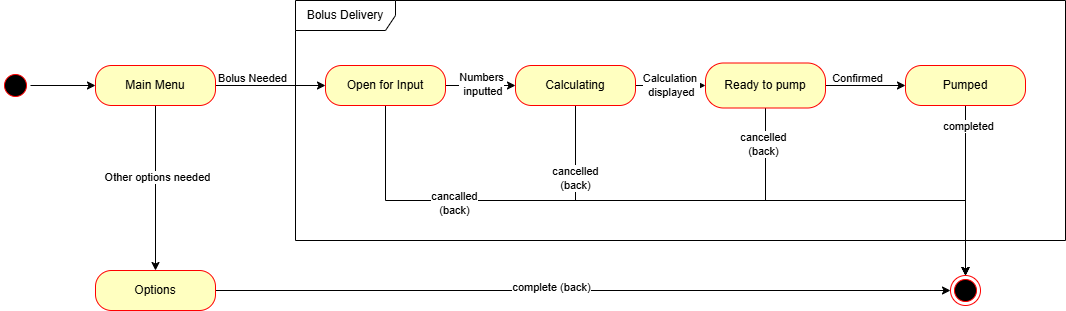

The diagram above was exported from draw.io. Its source (the exported page's mxGraphModel, read from the mxfile embedded in the PNG):
<mxGraphModel dx="1785" dy="994" grid="1" gridSize="10" guides="1" tooltips="1" connect="1" arrows="1" fold="1" page="1" pageScale="1" pageWidth="850" pageHeight="1100" math="0" shadow="0">
  <root>
    <mxCell id="w-ZOyk1DyvxCfbBO9j7--0" />
    <mxCell id="w-ZOyk1DyvxCfbBO9j7--1" parent="w-ZOyk1DyvxCfbBO9j7--0" />
    <mxCell id="w-ZOyk1DyvxCfbBO9j7--2" style="edgeStyle=orthogonalEdgeStyle;rounded=0;orthogonalLoop=1;jettySize=auto;html=1;exitX=1;exitY=0.5;exitDx=0;exitDy=0;entryX=0;entryY=0.5;entryDx=0;entryDy=0;" edge="1" parent="w-ZOyk1DyvxCfbBO9j7--1" source="w-ZOyk1DyvxCfbBO9j7--3" target="w-ZOyk1DyvxCfbBO9j7--8">
      <mxGeometry relative="1" as="geometry" />
    </mxCell>
    <mxCell id="w-ZOyk1DyvxCfbBO9j7--3" value="" style="ellipse;html=1;shape=startState;fillColor=#000000;strokeColor=#ff0000;" vertex="1" parent="w-ZOyk1DyvxCfbBO9j7--1">
      <mxGeometry x="185" y="420" width="30" height="30" as="geometry" />
    </mxCell>
    <mxCell id="w-ZOyk1DyvxCfbBO9j7--4" style="edgeStyle=orthogonalEdgeStyle;rounded=0;orthogonalLoop=1;jettySize=auto;html=1;exitX=1;exitY=0.5;exitDx=0;exitDy=0;entryX=0;entryY=0.5;entryDx=0;entryDy=0;" edge="1" parent="w-ZOyk1DyvxCfbBO9j7--1" source="w-ZOyk1DyvxCfbBO9j7--8" target="w-ZOyk1DyvxCfbBO9j7--13">
      <mxGeometry relative="1" as="geometry" />
    </mxCell>
    <mxCell id="w-ZOyk1DyvxCfbBO9j7--5" value="Bolus Needed" style="edgeLabel;html=1;align=center;verticalAlign=middle;resizable=0;points=[];" vertex="1" connectable="0" parent="w-ZOyk1DyvxCfbBO9j7--4">
      <mxGeometry x="-0.34" y="-6" relative="1" as="geometry">
        <mxPoint y="-14" as="offset" />
      </mxGeometry>
    </mxCell>
    <mxCell id="w-ZOyk1DyvxCfbBO9j7--6" style="edgeStyle=orthogonalEdgeStyle;rounded=0;orthogonalLoop=1;jettySize=auto;html=1;exitX=0.5;exitY=1;exitDx=0;exitDy=0;entryX=0.5;entryY=0;entryDx=0;entryDy=0;" edge="1" parent="w-ZOyk1DyvxCfbBO9j7--1" source="w-ZOyk1DyvxCfbBO9j7--8" target="w-ZOyk1DyvxCfbBO9j7--27">
      <mxGeometry relative="1" as="geometry" />
    </mxCell>
    <mxCell id="w-ZOyk1DyvxCfbBO9j7--7" value="Other options needed" style="edgeLabel;html=1;align=center;verticalAlign=middle;resizable=0;points=[];" vertex="1" connectable="0" parent="w-ZOyk1DyvxCfbBO9j7--6">
      <mxGeometry x="-0.1294" y="1" relative="1" as="geometry">
        <mxPoint as="offset" />
      </mxGeometry>
    </mxCell>
    <mxCell id="w-ZOyk1DyvxCfbBO9j7--8" value="Main Menu" style="rounded=1;whiteSpace=wrap;html=1;arcSize=40;fontColor=#000000;fillColor=#ffffc0;strokeColor=#ff0000;" vertex="1" parent="w-ZOyk1DyvxCfbBO9j7--1">
      <mxGeometry x="280" y="415" width="120" height="40" as="geometry" />
    </mxCell>
    <mxCell id="w-ZOyk1DyvxCfbBO9j7--9" style="edgeStyle=orthogonalEdgeStyle;rounded=0;orthogonalLoop=1;jettySize=auto;html=1;exitX=1;exitY=0.5;exitDx=0;exitDy=0;" edge="1" parent="w-ZOyk1DyvxCfbBO9j7--1" source="w-ZOyk1DyvxCfbBO9j7--13" target="w-ZOyk1DyvxCfbBO9j7--19">
      <mxGeometry relative="1" as="geometry" />
    </mxCell>
    <mxCell id="w-ZOyk1DyvxCfbBO9j7--10" value="Numbers&lt;div&gt;&amp;nbsp;inputted&lt;/div&gt;" style="edgeLabel;html=1;align=center;verticalAlign=middle;resizable=0;points=[];" vertex="1" connectable="0" parent="w-ZOyk1DyvxCfbBO9j7--9">
      <mxGeometry x="-0.0055" y="2" relative="1" as="geometry">
        <mxPoint as="offset" />
      </mxGeometry>
    </mxCell>
    <mxCell id="w-ZOyk1DyvxCfbBO9j7--11" style="edgeStyle=orthogonalEdgeStyle;rounded=0;orthogonalLoop=1;jettySize=auto;html=1;exitX=0.5;exitY=1;exitDx=0;exitDy=0;entryX=0.5;entryY=0;entryDx=0;entryDy=0;" edge="1" parent="w-ZOyk1DyvxCfbBO9j7--1" source="w-ZOyk1DyvxCfbBO9j7--13" target="w-ZOyk1DyvxCfbBO9j7--28">
      <mxGeometry relative="1" as="geometry">
        <Array as="points">
          <mxPoint x="570" y="550" />
          <mxPoint x="1150" y="550" />
        </Array>
      </mxGeometry>
    </mxCell>
    <mxCell id="w-ZOyk1DyvxCfbBO9j7--12" value="cancalled&lt;br&gt;(back)" style="edgeLabel;html=1;align=center;verticalAlign=middle;resizable=0;points=[];" vertex="1" connectable="0" parent="w-ZOyk1DyvxCfbBO9j7--11">
      <mxGeometry x="-0.5625" y="-2" relative="1" as="geometry">
        <mxPoint as="offset" />
      </mxGeometry>
    </mxCell>
    <mxCell id="w-ZOyk1DyvxCfbBO9j7--13" value="Open for Input" style="rounded=1;whiteSpace=wrap;html=1;arcSize=40;fontColor=#000000;fillColor=#ffffc0;strokeColor=#ff0000;" vertex="1" parent="w-ZOyk1DyvxCfbBO9j7--1">
      <mxGeometry x="510" y="415" width="120" height="40" as="geometry" />
    </mxCell>
    <mxCell id="w-ZOyk1DyvxCfbBO9j7--14" value="Bolus Delivery" style="shape=umlFrame;whiteSpace=wrap;html=1;pointerEvents=0;width=100;height=30;" vertex="1" parent="w-ZOyk1DyvxCfbBO9j7--1">
      <mxGeometry x="480" y="350" width="770" height="240" as="geometry" />
    </mxCell>
    <mxCell id="w-ZOyk1DyvxCfbBO9j7--15" style="edgeStyle=orthogonalEdgeStyle;rounded=0;orthogonalLoop=1;jettySize=auto;html=1;exitX=1;exitY=0.5;exitDx=0;exitDy=0;entryX=0;entryY=0.5;entryDx=0;entryDy=0;" edge="1" parent="w-ZOyk1DyvxCfbBO9j7--1" source="w-ZOyk1DyvxCfbBO9j7--19" target="w-ZOyk1DyvxCfbBO9j7--24">
      <mxGeometry relative="1" as="geometry" />
    </mxCell>
    <mxCell id="w-ZOyk1DyvxCfbBO9j7--16" value="Calculation&amp;nbsp;&lt;br&gt;displayed" style="edgeLabel;html=1;align=center;verticalAlign=middle;resizable=0;points=[];" vertex="1" connectable="0" parent="w-ZOyk1DyvxCfbBO9j7--15">
      <mxGeometry x="-0.0012" y="1" relative="1" as="geometry">
        <mxPoint as="offset" />
      </mxGeometry>
    </mxCell>
    <mxCell id="w-ZOyk1DyvxCfbBO9j7--17" style="edgeStyle=orthogonalEdgeStyle;rounded=0;orthogonalLoop=1;jettySize=auto;html=1;exitX=0.5;exitY=1;exitDx=0;exitDy=0;entryX=0.5;entryY=0;entryDx=0;entryDy=0;" edge="1" parent="w-ZOyk1DyvxCfbBO9j7--1" source="w-ZOyk1DyvxCfbBO9j7--19" target="w-ZOyk1DyvxCfbBO9j7--28">
      <mxGeometry relative="1" as="geometry">
        <Array as="points">
          <mxPoint x="760" y="550" />
          <mxPoint x="1150" y="550" />
        </Array>
      </mxGeometry>
    </mxCell>
    <mxCell id="w-ZOyk1DyvxCfbBO9j7--18" value="cancelled&lt;div&gt;(back)&lt;/div&gt;" style="edgeLabel;html=1;align=center;verticalAlign=middle;resizable=0;points=[];" vertex="1" connectable="0" parent="w-ZOyk1DyvxCfbBO9j7--17">
      <mxGeometry x="-0.7421" y="-1" relative="1" as="geometry">
        <mxPoint as="offset" />
      </mxGeometry>
    </mxCell>
    <mxCell id="w-ZOyk1DyvxCfbBO9j7--19" value="Calculating" style="rounded=1;whiteSpace=wrap;html=1;arcSize=40;fontColor=#000000;fillColor=#ffffc0;strokeColor=#ff0000;" vertex="1" parent="w-ZOyk1DyvxCfbBO9j7--1">
      <mxGeometry x="700" y="415" width="120" height="40" as="geometry" />
    </mxCell>
    <mxCell id="w-ZOyk1DyvxCfbBO9j7--20" style="edgeStyle=orthogonalEdgeStyle;rounded=0;orthogonalLoop=1;jettySize=auto;html=1;exitX=1;exitY=0.5;exitDx=0;exitDy=0;" edge="1" parent="w-ZOyk1DyvxCfbBO9j7--1" source="w-ZOyk1DyvxCfbBO9j7--24" target="w-ZOyk1DyvxCfbBO9j7--31">
      <mxGeometry relative="1" as="geometry" />
    </mxCell>
    <mxCell id="w-ZOyk1DyvxCfbBO9j7--21" value="Confirmed" style="edgeLabel;html=1;align=center;verticalAlign=middle;resizable=0;points=[];" vertex="1" connectable="0" parent="w-ZOyk1DyvxCfbBO9j7--20">
      <mxGeometry x="-0.2674" y="-1" relative="1" as="geometry">
        <mxPoint x="3" y="-9" as="offset" />
      </mxGeometry>
    </mxCell>
    <mxCell id="w-ZOyk1DyvxCfbBO9j7--22" style="edgeStyle=orthogonalEdgeStyle;rounded=0;orthogonalLoop=1;jettySize=auto;html=1;exitX=0.5;exitY=1;exitDx=0;exitDy=0;entryX=0.5;entryY=0;entryDx=0;entryDy=0;" edge="1" parent="w-ZOyk1DyvxCfbBO9j7--1" source="w-ZOyk1DyvxCfbBO9j7--24" target="w-ZOyk1DyvxCfbBO9j7--28">
      <mxGeometry relative="1" as="geometry">
        <Array as="points">
          <mxPoint x="950" y="550" />
          <mxPoint x="1150" y="550" />
        </Array>
      </mxGeometry>
    </mxCell>
    <mxCell id="w-ZOyk1DyvxCfbBO9j7--23" value="cancelled&lt;div&gt;(back)&lt;/div&gt;" style="edgeLabel;html=1;align=center;verticalAlign=middle;resizable=0;points=[];" vertex="1" connectable="0" parent="w-ZOyk1DyvxCfbBO9j7--22">
      <mxGeometry x="-0.8054" y="-3" relative="1" as="geometry">
        <mxPoint as="offset" />
      </mxGeometry>
    </mxCell>
    <mxCell id="w-ZOyk1DyvxCfbBO9j7--24" value="Ready to pump" style="rounded=1;whiteSpace=wrap;html=1;arcSize=40;fontColor=#000000;fillColor=#ffffc0;strokeColor=#ff0000;" vertex="1" parent="w-ZOyk1DyvxCfbBO9j7--1">
      <mxGeometry x="890" y="412.5" width="120" height="45" as="geometry" />
    </mxCell>
    <mxCell id="w-ZOyk1DyvxCfbBO9j7--25" style="edgeStyle=orthogonalEdgeStyle;rounded=0;orthogonalLoop=1;jettySize=auto;html=1;exitX=1;exitY=0.5;exitDx=0;exitDy=0;" edge="1" parent="w-ZOyk1DyvxCfbBO9j7--1" source="w-ZOyk1DyvxCfbBO9j7--27" target="w-ZOyk1DyvxCfbBO9j7--28">
      <mxGeometry relative="1" as="geometry" />
    </mxCell>
    <mxCell id="w-ZOyk1DyvxCfbBO9j7--26" value="complete (back)" style="edgeLabel;html=1;align=center;verticalAlign=middle;resizable=0;points=[];" vertex="1" connectable="0" parent="w-ZOyk1DyvxCfbBO9j7--25">
      <mxGeometry x="-0.0887" y="4" relative="1" as="geometry">
        <mxPoint as="offset" />
      </mxGeometry>
    </mxCell>
    <mxCell id="w-ZOyk1DyvxCfbBO9j7--27" value="Options" style="rounded=1;whiteSpace=wrap;html=1;arcSize=40;fontColor=#000000;fillColor=#ffffc0;strokeColor=#ff0000;" vertex="1" parent="w-ZOyk1DyvxCfbBO9j7--1">
      <mxGeometry x="280" y="620" width="120" height="40" as="geometry" />
    </mxCell>
    <mxCell id="w-ZOyk1DyvxCfbBO9j7--28" value="" style="ellipse;html=1;shape=endState;fillColor=#000000;strokeColor=#ff0000;" vertex="1" parent="w-ZOyk1DyvxCfbBO9j7--1">
      <mxGeometry x="1135" y="625" width="30" height="30" as="geometry" />
    </mxCell>
    <mxCell id="w-ZOyk1DyvxCfbBO9j7--29" style="edgeStyle=orthogonalEdgeStyle;rounded=0;orthogonalLoop=1;jettySize=auto;html=1;exitX=0.5;exitY=1;exitDx=0;exitDy=0;entryX=0.5;entryY=0;entryDx=0;entryDy=0;" edge="1" parent="w-ZOyk1DyvxCfbBO9j7--1" source="w-ZOyk1DyvxCfbBO9j7--31" target="w-ZOyk1DyvxCfbBO9j7--28">
      <mxGeometry relative="1" as="geometry">
        <Array as="points">
          <mxPoint x="1150" y="620" />
          <mxPoint x="1150" y="620" />
        </Array>
      </mxGeometry>
    </mxCell>
    <mxCell id="w-ZOyk1DyvxCfbBO9j7--30" value="completed" style="edgeLabel;html=1;align=center;verticalAlign=middle;resizable=0;points=[];" vertex="1" connectable="0" parent="w-ZOyk1DyvxCfbBO9j7--29">
      <mxGeometry x="-0.7683" y="2" relative="1" as="geometry">
        <mxPoint as="offset" />
      </mxGeometry>
    </mxCell>
    <mxCell id="w-ZOyk1DyvxCfbBO9j7--31" value="Pumped" style="rounded=1;whiteSpace=wrap;html=1;arcSize=40;fontColor=#000000;fillColor=#ffffc0;strokeColor=#ff0000;" vertex="1" parent="w-ZOyk1DyvxCfbBO9j7--1">
      <mxGeometry x="1090" y="415" width="120" height="40" as="geometry" />
    </mxCell>
  </root>
</mxGraphModel>